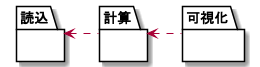

The diagram above was rendered by PlantUML. Its source (embedded in the PNG):
@startuml

package 読込 {
}

package 計算 {
}

package 可視化 {
}

読込 <. 計算
計算 <. 可視化 

@enduml